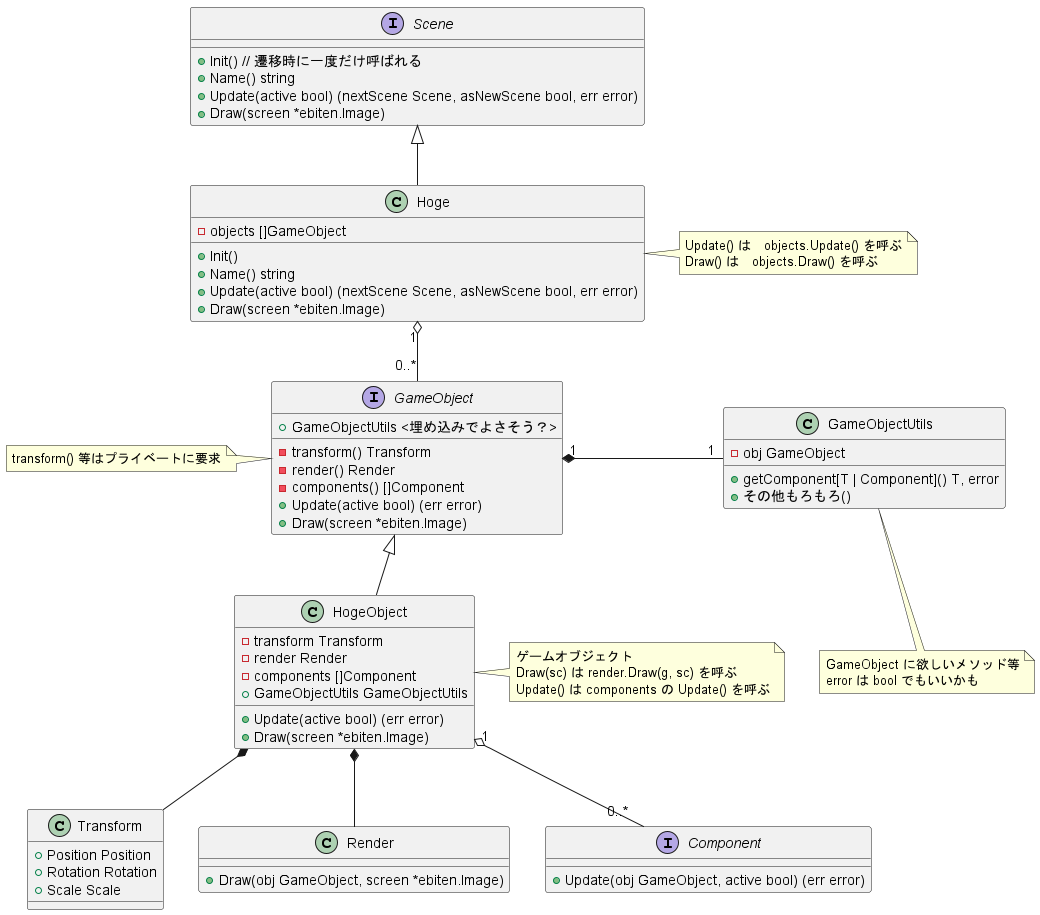

The diagram above was rendered by PlantUML. Its source (embedded in the PNG):
@startuml Scene_class_diagram

interface Scene {
    + Init() // 遷移時に一度だけ呼ばれる
    + Name() string
    + Update(active bool) (nextScene Scene, asNewScene bool, err error)
    + Draw(screen *ebiten.Image)
}

class Hoge {
    - objects []GameObject
    + Init()
    + Name() string
    + Update(active bool) (nextScene Scene, asNewScene bool, err error)
    + Draw(screen *ebiten.Image)
}
note right of Hoge : Update() は　objects.Update() を呼ぶ\nDraw() は　objects.Draw() を呼ぶ

Hoge -up-|> Scene

Hoge "1" o-- "0..*" GameObject

interface GameObject {
    + GameObjectUtils <埋め込みでよさそう？>
    - transform() Transform
    - render() Render
    - components() []Component
    + Update(active bool) (err error)
    + Draw(screen *ebiten.Image)
}
note left of GameObject : transform() 等はプライベートに要求

class GameObjectUtils {
    - obj GameObject
    + getComponent[T | Component]() T, error
    + その他もろもろ()
}
note bottom of GameObjectUtils : GameObject に欲しいメソッド等\nerror は bool でもいいかも

GameObject "1" *- "1" GameObjectUtils


class HogeObject {
    - transform Transform
    - render Render
    - components []Component
    + GameObjectUtils GameObjectUtils
    + Update(active bool) (err error)
    + Draw(screen *ebiten.Image)
}
note right of HogeObject : ゲームオブジェクト\nDraw(sc) は render.Draw(g, sc) を呼ぶ\nUpdate() は components の Update() を呼ぶ


HogeObject -up-|> GameObject
HogeObject *-- Transform
HogeObject *-- Render

HogeObject "1" o-- "0..*" Component

class Transform {
    + Position Position
    + Rotation Rotation
    + Scale Scale
}

class Render {
    + Draw(obj GameObject, screen *ebiten.Image)
}

interface Component {
    + Update(obj GameObject, active bool) (err error)
}
@enduml